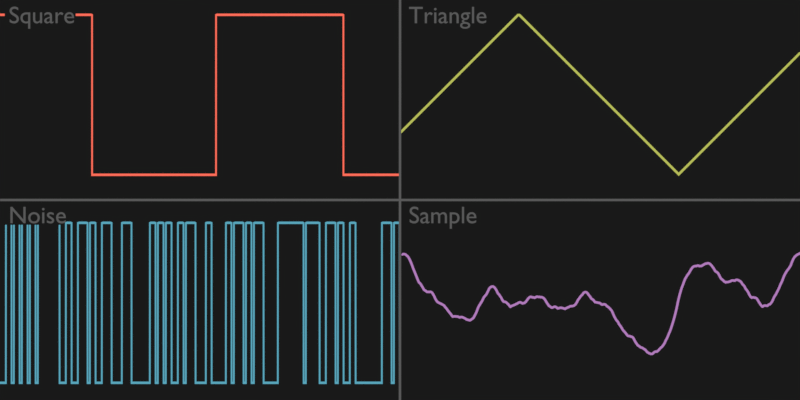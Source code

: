 # Source: combined.blend  (saved by Blender 3.4.6; exported with 4.5.12 LTS)
import bpy
from mathutils import Matrix  # noqa: F401  (used for matrix-valued properties, if any)

bpy.ops.wm.read_factory_settings(use_empty=True)
scene = bpy.context.scene
scene.name = 'Scene'

# ---- collections
col_collection = bpy.data.collections.new('Collection'); scene.collection.children.link(col_collection)

# ---- materials (node trees are filled in below, after node groups)
mat_red = bpy.data.materials.new('red')
mat_red.use_transparent_shadow = False
mat_gray = bpy.data.materials.new('gray')
mat_gray_001 = bpy.data.materials.new('gray.001')
mat_green = bpy.data.materials.new('green')
mat_red_001 = bpy.data.materials.new('red.001')
mat_red_001.use_transparent_shadow = False
mat_gray_002 = bpy.data.materials.new('gray.002')
mat_background_001 = bpy.data.materials.new('background.001')
mat_blue = bpy.data.materials.new('blue')
mat_magenta = bpy.data.materials.new('magenta')

# ---- node groups
ng_geometry_nodes = bpy.data.node_groups.new('Geometry Nodes', 'GeometryNodeTree')
_s = ng_geometry_nodes.interface.new_socket(name='Geometry', in_out='OUTPUT', socket_type='NodeSocketGeometry')
_s = ng_geometry_nodes.interface.new_socket(name='Geometry', in_out='INPUT', socket_type='NodeSocketGeometry')
ng_geometry_nodes.is_modifier = True
_N = ng_geometry_nodes.nodes; _L = ng_geometry_nodes.links
n0 = _N.new('NodeGroupOutput'); n0.name = 'Group Output'; n0.location = (1347, -37)
n1 = _N.new('GeometryNodeCurvePrimitiveLine'); n1.name = 'Curve Line'; n1.location = (-636, 55)
n1.inputs[0].default_value = (5.0, 0.0, 0.0)
n1.inputs[1].default_value = (0.0, 0.0, 0.0)
n2 = _N.new('GeometryNodeSubdivideCurve'); n2.name = 'Subdivide Curve'; n2.location = (-342, 67)
n2.inputs[1].default_value = 10000
n3 = _N.new('GeometryNodeSetPosition'); n3.name = 'Set Position'; n3.location = (687, 112)
n4 = _N.new('ShaderNodeCombineXYZ'); n4.name = 'Combine XYZ'; n4.location = (472, -11)
n5 = _N.new('GeometryNodeCurveToMesh'); n5.name = 'Curve to Mesh'; n5.location = (907, 93)
n6 = _N.new('GeometryNodeSetMaterial'); n6.name = 'Set Material'; n6.location = (1127, 58)
n6.inputs[2].default_value = mat_red
n7 = _N.new('GeometryNodeCurvePrimitiveLine'); n7.name = 'Curve Line.001'; n7.location = (417, -147)
n7.inputs[1].default_value = (0.03, 0.0, 0.0)
n8 = _N.new('ShaderNodeMath'); n8.name = 'Math.004'; n8.location = (102, -22)
n8.operation = 'GREATER_THAN'
n8.inputs[1].default_value = 1.571
n9 = _N.new('ShaderNodeMath'); n9.name = 'Math.005'; n9.location = (281, -29)
n9.operation = 'MULTIPLY_ADD'
n9.inputs[1].default_value = 2.0
n9.inputs[2].default_value = -1.0
n10 = _N.new('GeometryNodeInputPosition'); n10.name = 'Position'; n10.location = (-623, -231)
n11 = _N.new('ShaderNodeSeparateXYZ'); n11.name = 'Separate XYZ'; n11.location = (-440, -189)
n12 = _N.new('ShaderNodeMath'); n12.name = 'Math.003'; n12.location = (-78, -33)
n12.operation = 'MODULO'
n12.inputs[1].default_value = 3.142
n13 = _N.new('ShaderNodeMath'); n13.name = 'Math.006'; n13.location = (-258, -110)
n13.inputs[1].default_value = 2.0
n14 = _N.new('GeometryNodeInputNamedAttribute'); n14.name = 'Named Attribute'; n14.location = (882, 93)
n14.inputs[0].default_value = 'radius'
n15 = _N.new('GeometryNodeSwitch'); n15.name = 'Switch'; n15.location = (882, 93)
n15.input_type = 'FLOAT'
n15.inputs[1].default_value = 1.0
_L.new(n6.outputs[0], n0.inputs[0])
_L.new(n1.outputs[0], n2.inputs[0])
_L.new(n2.outputs[0], n3.inputs[0])
_L.new(n10.outputs[0], n11.inputs[0])
_L.new(n4.outputs[0], n3.inputs[3])
_L.new(n3.outputs[0], n5.inputs[0])
_L.new(n7.outputs[0], n5.inputs[1])
_L.new(n5.outputs[0], n6.inputs[0])
_L.new(n12.outputs[0], n8.inputs[0])
_L.new(n8.outputs[0], n9.inputs[0])
_L.new(n13.outputs[0], n12.inputs[0])
_L.new(n9.outputs[0], n4.inputs[1])
_L.new(n11.outputs[0], n13.inputs[0])
_L.new(n14.outputs[1], n15.inputs[0])
_L.new(n14.outputs[0], n15.inputs[2])
_L.new(n15.outputs[0], n5.inputs[2])
n0.is_active_output = True
ng_geometry_nodes_001 = bpy.data.node_groups.new('Geometry Nodes.001', 'GeometryNodeTree')
_s = ng_geometry_nodes_001.interface.new_socket(name='Geometry', in_out='OUTPUT', socket_type='NodeSocketGeometry')
_s = ng_geometry_nodes_001.interface.new_socket(name='Geometry', in_out='INPUT', socket_type='NodeSocketGeometry')
ng_geometry_nodes_001.is_modifier = True
_N = ng_geometry_nodes_001.nodes; _L = ng_geometry_nodes_001.links
n0 = _N.new('NodeGroupOutput'); n0.name = 'Group Output'; n0.location = (1321, -37)
n1 = _N.new('GeometryNodeCurvePrimitiveLine'); n1.name = 'Curve Line'; n1.location = (-636, 55)
n1.inputs[0].default_value = (1.53, 0.0, 0.0)
n1.inputs[1].default_value = (-3.47, 0.0, 0.0)
n2 = _N.new('GeometryNodeSubdivideCurve'); n2.name = 'Subdivide Curve'; n2.location = (-342, 67)
n2.inputs[1].default_value = 4096
n3 = _N.new('GeometryNodeInputPosition'); n3.name = 'Position'; n3.location = (-464, -100)
n4 = _N.new('ShaderNodeSeparateXYZ'); n4.name = 'Separate XYZ'; n4.location = (-281, -58)
n5 = _N.new('GeometryNodeSetPosition'); n5.name = 'Set Position'; n5.location = (661, 112)
n6 = _N.new('ShaderNodeCombineXYZ'); n6.name = 'Combine XYZ'; n6.location = (446, -11)
n7 = _N.new('GeometryNodeCurveToMesh'); n7.name = 'Curve to Mesh'; n7.location = (881, 93)
n8 = _N.new('GeometryNodeSetMaterial'); n8.name = 'Set Material'; n8.location = (1101, 58)
n8.inputs[2].default_value = mat_green
n9 = _N.new('ShaderNodeMath'); n9.name = 'Math.001'; n9.location = (-97, -29)
n9.operation = 'MULTIPLY'
n9.inputs[1].default_value = 1.0
n10 = _N.new('GeometryNodeCurvePrimitiveLine'); n10.name = 'Curve Line.001'; n10.location = (417, -147)
n10.inputs[1].default_value = (0.03, 0.0, 0.0)
n11 = _N.new('ShaderNodeMath'); n11.name = 'Math'; n11.location = (83, -54)
n11.operation = 'PINGPONG'
n11.inputs[1].default_value = 2.0
n12 = _N.new('ShaderNodeMath'); n12.name = 'Math.002'; n12.location = (266, -36)
n12.operation = 'SUBTRACT'
n12.inputs[1].default_value = 1.0
n13 = _N.new('GeometryNodeInputNamedAttribute'); n13.name = 'Named Attribute'; n13.location = (856, 93)
n13.inputs[0].default_value = 'radius'
n14 = _N.new('GeometryNodeSwitch'); n14.name = 'Switch'; n14.location = (856, 93)
n14.input_type = 'FLOAT'
n14.inputs[1].default_value = 1.0
_L.new(n8.outputs[0], n0.inputs[0])
_L.new(n1.outputs[0], n2.inputs[0])
_L.new(n2.outputs[0], n5.inputs[0])
_L.new(n3.outputs[0], n4.inputs[0])
_L.new(n9.outputs[0], n11.inputs[0])
_L.new(n12.outputs[0], n6.inputs[1])
_L.new(n6.outputs[0], n5.inputs[3])
_L.new(n5.outputs[0], n7.inputs[0])
_L.new(n10.outputs[0], n7.inputs[1])
_L.new(n7.outputs[0], n8.inputs[0])
_L.new(n4.outputs[0], n9.inputs[0])
_L.new(n11.outputs[0], n12.inputs[0])
_L.new(n13.outputs[1], n14.inputs[0])
_L.new(n13.outputs[0], n14.inputs[2])
_L.new(n14.outputs[0], n7.inputs[2])
n0.is_active_output = True
ng_geometry_nodes_002 = bpy.data.node_groups.new('Geometry Nodes.002', 'GeometryNodeTree')
_s = ng_geometry_nodes_002.interface.new_socket(name='Geometry', in_out='OUTPUT', socket_type='NodeSocketGeometry')
_s = ng_geometry_nodes_002.interface.new_socket(name='Geometry', in_out='INPUT', socket_type='NodeSocketGeometry')
ng_geometry_nodes_002.is_modifier = True
_N = ng_geometry_nodes_002.nodes; _L = ng_geometry_nodes_002.links
n0 = _N.new('GeometryNodeCurvePrimitiveLine'); n0.name = 'Curve Line'; n0.location = (-636, 55)
n0.inputs[0].default_value = (1.53, 0.0, 0.0)
n0.inputs[1].default_value = (-3.52, 0.0, 0.0)
n1 = _N.new('GeometryNodeInputPosition'); n1.name = 'Position'; n1.location = (-464, -100)
n2 = _N.new('ShaderNodeSeparateXYZ'); n2.name = 'Separate XYZ'; n2.location = (-281, -58)
n3 = _N.new('FunctionNodeRandomValue'); n3.name = 'Random Value'; n3.location = (269, -91)
n3.inputs[2].default_value = -1.0
n4 = _N.new('ShaderNodeMath'); n4.name = 'Math.001'; n4.location = (-105, -53)
n4.operation = 'SNAP'
n4.inputs[1].default_value = 0.05
n5 = _N.new('ShaderNodeMath'); n5.name = 'Math.002'; n5.location = (78, -47)
n5.operation = 'MULTIPLY'
n5.inputs[1].default_value = 20.0
n6 = _N.new('ShaderNodeMath'); n6.name = 'Math.003'; n6.location = (452, -36)
n6.operation = 'SNAP'
n6.inputs[1].default_value = 1.0
n7 = _N.new('ShaderNodeCombineXYZ'); n7.name = 'Combine XYZ'; n7.location = (865, -35)
n8 = _N.new('GeometryNodeCurvePrimitiveLine'); n8.name = 'Curve Line.001'; n8.location = (836, -170)
n8.inputs[1].default_value = (0.03, 0.0, 0.0)
n9 = _N.new('NodeGroupOutput'); n9.name = 'Group Output'; n9.location = (1751, 1)
n10 = _N.new('GeometryNodeSetMaterial'); n10.name = 'Set Material'; n10.location = (1531, 96)
n10.inputs[2].default_value = mat_blue
n11 = _N.new('GeometryNodeCurveToMesh'); n11.name = 'Curve to Mesh'; n11.location = (1311, 131)
n12 = _N.new('GeometryNodeSetPosition'); n12.name = 'Set Position'; n12.location = (1091, 150)
n13 = _N.new('ShaderNodeMapRange'); n13.name = 'Map Range'; n13.location = (630, 32)
n13.inputs[1].default_value = -1.0
n13.inputs[2].default_value = 0.0
n13.inputs[3].default_value = -1.0
n14 = _N.new('GeometryNodeSubdivideCurve'); n14.name = 'Subdivide Curve'; n14.location = (-342, 67)
n14.inputs[1].default_value = 4096
n15 = _N.new('GeometryNodeInputNamedAttribute'); n15.name = 'Named Attribute'; n15.location = (1286, 131)
n15.inputs[0].default_value = 'radius'
n16 = _N.new('GeometryNodeSwitch'); n16.name = 'Switch'; n16.location = (1286, 131)
n16.input_type = 'FLOAT'
n16.inputs[1].default_value = 1.0
_L.new(n10.outputs[0], n9.inputs[0])
_L.new(n0.outputs[0], n14.inputs[0])
_L.new(n14.outputs[0], n12.inputs[0])
_L.new(n1.outputs[0], n2.inputs[0])
_L.new(n7.outputs[0], n12.inputs[3])
_L.new(n12.outputs[0], n11.inputs[0])
_L.new(n8.outputs[0], n11.inputs[1])
_L.new(n11.outputs[0], n10.inputs[0])
_L.new(n4.outputs[0], n5.inputs[0])
_L.new(n5.outputs[0], n3.inputs[7])
_L.new(n3.outputs[1], n6.inputs[0])
_L.new(n6.outputs[0], n13.inputs[0])
_L.new(n2.outputs[0], n4.inputs[0])
_L.new(n13.outputs[0], n7.inputs[1])
_L.new(n15.outputs[1], n16.inputs[0])
_L.new(n15.outputs[0], n16.inputs[2])
_L.new(n16.outputs[0], n11.inputs[2])
n9.is_active_output = True
ng_geometry_nodes_003 = bpy.data.node_groups.new('Geometry Nodes.003', 'GeometryNodeTree')
_s = ng_geometry_nodes_003.interface.new_socket(name='Geometry', in_out='OUTPUT', socket_type='NodeSocketGeometry')
_s = ng_geometry_nodes_003.interface.new_socket(name='Geometry', in_out='INPUT', socket_type='NodeSocketGeometry')
ng_geometry_nodes_003.is_modifier = True
_N = ng_geometry_nodes_003.nodes; _L = ng_geometry_nodes_003.links
n0 = _N.new('NodeGroupOutput'); n0.name = 'Group Output'; n0.location = (1324, -37)
n1 = _N.new('GeometryNodeCurvePrimitiveLine'); n1.name = 'Curve Line'; n1.location = (-636, 55)
n1.inputs[0].default_value = (1.53, 0.0, 0.0)
n1.inputs[1].default_value = (-3.47, 0.0, 0.0)
n2 = _N.new('GeometryNodeSubdivideCurve'); n2.name = 'Subdivide Curve'; n2.location = (-342, 67)
n2.inputs[1].default_value = 1024
n3 = _N.new('GeometryNodeInputPosition'); n3.name = 'Position'; n3.location = (-464, -100)
n4 = _N.new('ShaderNodeSeparateXYZ'); n4.name = 'Separate XYZ'; n4.location = (-281, -58)
n5 = _N.new('GeometryNodeSetPosition'); n5.name = 'Set Position'; n5.location = (664, 112)
n6 = _N.new('ShaderNodeCombineXYZ'); n6.name = 'Combine XYZ'; n6.location = (449, -11)
n7 = _N.new('GeometryNodeCurveToMesh'); n7.name = 'Curve to Mesh'; n7.location = (884, 93)
n8 = _N.new('GeometryNodeSetMaterial'); n8.name = 'Set Material'; n8.location = (1104, 58)
n8.inputs[2].default_value = mat_magenta
n9 = _N.new('ShaderNodeMath'); n9.name = 'Math.001'; n9.location = (-97, -29)
n9.operation = 'MULTIPLY'
n9.inputs[1].default_value = 1.0
n10 = _N.new('ShaderNodeTexNoise'); n10.name = 'Noise Texture'; n10.location = (89, -52)
n10.noise_dimensions = '1D'
n10.inputs[2].default_value = 1.0
n10.inputs[3].default_value = 8.0
n10.inputs[4].default_value = 0.35
n11 = _N.new('ShaderNodeMapRange'); n11.name = 'Map Range'; n11.location = (269, -17)
n11.clamp = False
n11.inputs[1].default_value = 0.2
n11.inputs[2].default_value = 0.8
n11.inputs[3].default_value = -1.0
n12 = _N.new('GeometryNodeCurvePrimitiveLine'); n12.name = 'Curve Line.001'; n12.location = (658, -57)
n12.inputs[1].default_value = (0.03, 0.0, 0.0)
n13 = _N.new('GeometryNodeInputNamedAttribute'); n13.name = 'Named Attribute'; n13.location = (859, 93)
n13.inputs[0].default_value = 'radius'
n14 = _N.new('GeometryNodeSwitch'); n14.name = 'Switch'; n14.location = (859, 93)
n14.input_type = 'FLOAT'
n14.inputs[1].default_value = 1.0
_L.new(n8.outputs[0], n0.inputs[0])
_L.new(n1.outputs[0], n2.inputs[0])
_L.new(n2.outputs[0], n5.inputs[0])
_L.new(n3.outputs[0], n4.inputs[0])
_L.new(n11.outputs[0], n6.inputs[1])
_L.new(n6.outputs[0], n5.inputs[3])
_L.new(n5.outputs[0], n7.inputs[0])
_L.new(n12.outputs[0], n7.inputs[1])
_L.new(n7.outputs[0], n8.inputs[0])
_L.new(n4.outputs[0], n9.inputs[0])
_L.new(n9.outputs[0], n10.inputs[1])
_L.new(n10.outputs[0], n11.inputs[0])
_L.new(n13.outputs[1], n14.inputs[0])
_L.new(n13.outputs[0], n14.inputs[2])
_L.new(n14.outputs[0], n7.inputs[2])
n0.is_active_output = True

# ---- material node trees
mat_red.use_nodes = True; mat_red.node_tree.nodes.clear()
_N = mat_red.node_tree.nodes; _L = mat_red.node_tree.links
n0 = _N.new('ShaderNodeOutputMaterial'); n0.name = 'Material Output'; n0.location = (300, 300)
n1 = _N.new('ShaderNodeEmission'); n1.name = 'Emission'; n1.location = (10, 300)
n1.inputs[0].default_value = (1.0, 0.154, 0.1, 1.0)
_L.new(n1.outputs[0], n0.inputs[0])
n0.is_active_output = True
mat_gray.use_nodes = True; mat_gray.node_tree.nodes.clear()
_N = mat_gray.node_tree.nodes; _L = mat_gray.node_tree.links
n0 = _N.new('ShaderNodeOutputMaterial'); n0.name = 'Material Output'; n0.location = (300, 300)
n0.target = 'CYCLES'
n1 = _N.new('ShaderNodeEmission'); n1.name = 'Emission.001'; n1.location = (10, 300)
n1.inputs[0].default_value = (0.1, 0.1, 0.1, 1.0)
n2 = _N.new('ShaderNodeOutputMaterial'); n2.name = 'Material Output.001'; n2.location = (0, 0)
n2.target = 'EEVEE'
n3 = _N.new('ShaderNodeMixShader'); n3.name = 'Mix Shader'; n3.location = (0, 0)
n3.label = 'Disable Shadow'
n3.hide = True
n4 = _N.new('ShaderNodeLightPath'); n4.name = 'Light Path'; n4.location = (0, 0)
n4.hide = True
n5 = _N.new('ShaderNodeBsdfTransparent'); n5.name = 'Transparent BSDF'; n5.location = (0, 0)
n5.hide = True
_L.new(n1.outputs[0], n0.inputs[0])
_L.new(n1.outputs[0], n3.inputs[1])
_L.new(n3.outputs[0], n2.inputs[0])
_L.new(n4.outputs[1], n3.inputs[0])
_L.new(n5.outputs[0], n3.inputs[2])
n0.is_active_output = True
mat_gray_001.use_nodes = True; mat_gray_001.node_tree.nodes.clear()
_N = mat_gray_001.node_tree.nodes; _L = mat_gray_001.node_tree.links
n0 = _N.new('ShaderNodeOutputMaterial'); n0.name = 'Material Output'; n0.location = (300, 300)
n0.target = 'CYCLES'
n1 = _N.new('ShaderNodeEmission'); n1.name = 'Emission.001'; n1.location = (10, 300)
n1.inputs[0].default_value = (0.1, 0.1, 0.1, 1.0)
n2 = _N.new('ShaderNodeOutputMaterial'); n2.name = 'Material Output.001'; n2.location = (0, 0)
n2.target = 'EEVEE'
n3 = _N.new('ShaderNodeMixShader'); n3.name = 'Mix Shader'; n3.location = (0, 0)
n3.label = 'Disable Shadow'
n3.hide = True
n4 = _N.new('ShaderNodeLightPath'); n4.name = 'Light Path'; n4.location = (0, 0)
n4.hide = True
n5 = _N.new('ShaderNodeBsdfTransparent'); n5.name = 'Transparent BSDF'; n5.location = (0, 0)
n5.hide = True
_L.new(n1.outputs[0], n0.inputs[0])
_L.new(n1.outputs[0], n3.inputs[1])
_L.new(n3.outputs[0], n2.inputs[0])
_L.new(n4.outputs[1], n3.inputs[0])
_L.new(n5.outputs[0], n3.inputs[2])
n0.is_active_output = True
mat_green.use_nodes = True; mat_green.node_tree.nodes.clear()
_N = mat_green.node_tree.nodes; _L = mat_green.node_tree.links
n0 = _N.new('ShaderNodeOutputMaterial'); n0.name = 'Material Output'; n0.location = (300, 300)
n0.target = 'CYCLES'
n1 = _N.new('ShaderNodeEmission'); n1.name = 'Emission.001'; n1.location = (10, 300)
n1.inputs[0].default_value = (0.468, 0.5, 0.1, 1.0)
n2 = _N.new('ShaderNodeOutputMaterial'); n2.name = 'Material Output.001'; n2.location = (0, 0)
n2.target = 'EEVEE'
n3 = _N.new('ShaderNodeMixShader'); n3.name = 'Mix Shader'; n3.location = (0, 0)
n3.label = 'Disable Shadow'
n3.hide = True
n4 = _N.new('ShaderNodeLightPath'); n4.name = 'Light Path'; n4.location = (0, 0)
n4.hide = True
n5 = _N.new('ShaderNodeBsdfTransparent'); n5.name = 'Transparent BSDF'; n5.location = (0, 0)
n5.hide = True
_L.new(n1.outputs[0], n0.inputs[0])
_L.new(n1.outputs[0], n3.inputs[1])
_L.new(n3.outputs[0], n2.inputs[0])
_L.new(n4.outputs[1], n3.inputs[0])
_L.new(n5.outputs[0], n3.inputs[2])
n0.is_active_output = True
mat_red_001.use_nodes = True; mat_red_001.node_tree.nodes.clear()
_N = mat_red_001.node_tree.nodes; _L = mat_red_001.node_tree.links
n0 = _N.new('ShaderNodeOutputMaterial'); n0.name = 'Material Output'; n0.location = (300, 300)
n1 = _N.new('ShaderNodeEmission'); n1.name = 'Emission'; n1.location = (10, 300)
n1.inputs[0].default_value = (1.0, 0.154, 0.1, 1.0)
_L.new(n1.outputs[0], n0.inputs[0])
n0.is_active_output = True
mat_gray_002.use_nodes = True; mat_gray_002.node_tree.nodes.clear()
_N = mat_gray_002.node_tree.nodes; _L = mat_gray_002.node_tree.links
n0 = _N.new('ShaderNodeOutputMaterial'); n0.name = 'Material Output'; n0.location = (300, 300)
n0.target = 'CYCLES'
n1 = _N.new('ShaderNodeEmission'); n1.name = 'Emission.001'; n1.location = (10, 300)
n1.inputs[0].default_value = (0.1, 0.1, 0.1, 1.0)
n2 = _N.new('ShaderNodeOutputMaterial'); n2.name = 'Material Output.001'; n2.location = (0, 0)
n2.target = 'EEVEE'
n3 = _N.new('ShaderNodeMixShader'); n3.name = 'Mix Shader'; n3.location = (0, 0)
n3.label = 'Disable Shadow'
n3.hide = True
n4 = _N.new('ShaderNodeLightPath'); n4.name = 'Light Path'; n4.location = (0, 0)
n4.hide = True
n5 = _N.new('ShaderNodeBsdfTransparent'); n5.name = 'Transparent BSDF'; n5.location = (0, 0)
n5.hide = True
_L.new(n1.outputs[0], n0.inputs[0])
_L.new(n1.outputs[0], n3.inputs[1])
_L.new(n3.outputs[0], n2.inputs[0])
_L.new(n4.outputs[1], n3.inputs[0])
_L.new(n5.outputs[0], n3.inputs[2])
n0.is_active_output = True
mat_background_001.use_nodes = True; mat_background_001.node_tree.nodes.clear()
_N = mat_background_001.node_tree.nodes; _L = mat_background_001.node_tree.links
n0 = _N.new('ShaderNodeOutputMaterial'); n0.name = 'Material Output'; n0.location = (320, 287)
n0.target = 'CYCLES'
n1 = _N.new('ShaderNodeMixShader'); n1.name = 'Mix Shader'; n1.location = (30, 287)
n1.inputs[0].default_value = 0.0
n2 = _N.new('ShaderNodeBsdfTransparent'); n2.name = 'Transparent BSDF'; n2.location = (-160, 227)
n3 = _N.new('ShaderNodeEmission'); n3.name = 'Emission'; n3.location = (-139, 111)
n3.inputs[0].default_value = (0.01, 0.01, 0.01, 1.0)
n4 = _N.new('ShaderNodeOutputMaterial'); n4.name = 'Material Output.001'; n4.location = (0, 0)
n4.target = 'EEVEE'
n5 = _N.new('ShaderNodeMixShader'); n5.name = 'Mix Shader.001'; n5.location = (0, 0)
n5.label = 'Disable Shadow'
n5.hide = True
n6 = _N.new('ShaderNodeLightPath'); n6.name = 'Light Path'; n6.location = (0, 0)
n6.hide = True
n7 = _N.new('ShaderNodeBsdfTransparent'); n7.name = 'Transparent BSDF.001'; n7.location = (0, 0)
n7.hide = True
_L.new(n3.outputs[0], n1.inputs[1])
_L.new(n2.outputs[0], n1.inputs[2])
_L.new(n3.outputs[0], n0.inputs[0])
_L.new(n3.outputs[0], n5.inputs[1])
_L.new(n5.outputs[0], n4.inputs[0])
_L.new(n6.outputs[1], n5.inputs[0])
_L.new(n7.outputs[0], n5.inputs[2])
n0.is_active_output = True
mat_blue.use_nodes = True; mat_blue.node_tree.nodes.clear()
_N = mat_blue.node_tree.nodes; _L = mat_blue.node_tree.links
n0 = _N.new('ShaderNodeOutputMaterial'); n0.name = 'Material Output'; n0.location = (300, 300)
n0.target = 'CYCLES'
n1 = _N.new('ShaderNodeEmission'); n1.name = 'Emission.001'; n1.location = (10, 300)
n1.inputs[0].default_value = (0.1, 0.38, 0.5, 1.0)
n2 = _N.new('ShaderNodeOutputMaterial'); n2.name = 'Material Output.001'; n2.location = (0, 0)
n2.target = 'EEVEE'
n3 = _N.new('ShaderNodeMixShader'); n3.name = 'Mix Shader'; n3.location = (0, 0)
n3.label = 'Disable Shadow'
n3.hide = True
n4 = _N.new('ShaderNodeLightPath'); n4.name = 'Light Path'; n4.location = (0, 0)
n4.hide = True
n5 = _N.new('ShaderNodeBsdfTransparent'); n5.name = 'Transparent BSDF'; n5.location = (0, 0)
n5.hide = True
_L.new(n1.outputs[0], n0.inputs[0])
_L.new(n1.outputs[0], n3.inputs[1])
_L.new(n3.outputs[0], n2.inputs[0])
_L.new(n4.outputs[1], n3.inputs[0])
_L.new(n5.outputs[0], n3.inputs[2])
n0.is_active_output = True
mat_magenta.use_nodes = True; mat_magenta.node_tree.nodes.clear()
_N = mat_magenta.node_tree.nodes; _L = mat_magenta.node_tree.links
n0 = _N.new('ShaderNodeOutputMaterial'); n0.name = 'Material Output'; n0.location = (300, 300)
n0.target = 'CYCLES'
n1 = _N.new('ShaderNodeEmission'); n1.name = 'Emission.001'; n1.location = (10, 300)
n1.inputs[0].default_value = (0.44, 0.2, 0.5, 1.0)
n2 = _N.new('ShaderNodeOutputMaterial'); n2.name = 'Material Output.001'; n2.location = (0, 0)
n2.target = 'EEVEE'
n3 = _N.new('ShaderNodeMixShader'); n3.name = 'Mix Shader'; n3.location = (0, 0)
n3.label = 'Disable Shadow'
n3.hide = True
n4 = _N.new('ShaderNodeLightPath'); n4.name = 'Light Path'; n4.location = (0, 0)
n4.hide = True
n5 = _N.new('ShaderNodeBsdfTransparent'); n5.name = 'Transparent BSDF'; n5.location = (0, 0)
n5.hide = True
_L.new(n1.outputs[0], n0.inputs[0])
_L.new(n1.outputs[0], n3.inputs[1])
_L.new(n3.outputs[0], n2.inputs[0])
_L.new(n4.outputs[1], n3.inputs[0])
_L.new(n5.outputs[0], n3.inputs[2])
n0.is_active_output = True

# ---- world
world_world = bpy.data.worlds.new('World'); scene.world = world_world
world_world.use_nodes = True; world_world.node_tree.nodes.clear()
_N = world_world.node_tree.nodes; _L = world_world.node_tree.links
n0 = _N.new('ShaderNodeOutputWorld'); n0.name = 'World Output'; n0.location = (300, 300)
n1 = _N.new('ShaderNodeBackground'); n1.name = 'Background'; n1.location = (10, 300)
n1.inputs[0].default_value = (0.01, 0.01, 0.01, 1.0)
_L.new(n1.outputs[0], n0.inputs[0])
n0.is_active_output = True
world_world.color = (0.05088, 0.05088, 0.05088)
world_world.use_sun_shadow = False
world_world.sun_shadow_jitter_overblur = 0.0

# ---- cameras
cam_camera_001 = bpy.data.cameras.new('Camera.001')
cam_camera_001.type = 'ORTHO'
cam_camera_001.passepartout_alpha = 1.0
cam_camera_001.ortho_scale = 10.0

# ---- meshes
me_plane = bpy.data.meshes.new('Plane')
me_plane.from_pydata([(-10.0, -0.015, 0.0), (10.0, -0.015, 0.0), (-10.0, 0.015, 0.0), (10.0, 0.015, 0.0)], [], [(0, 1, 3, 2)])
_uv = me_plane.uv_layers.new(name='UVMap')
_uv.uv.foreach_set('vector', [0.0, 0.0, 1.0, 0.0, 1.0, 1.0, 0.0, 1.0])
me_plane.materials.append(mat_gray_001)
me_plane.update()
me_plane_001 = bpy.data.meshes.new('Plane.001')
me_plane_001.from_pydata([(-10.0, -0.015, 0.0), (10.0, -0.015, 0.0), (-10.0, 0.015, 0.0), (10.0, 0.015, 0.0)], [], [(0, 1, 3, 2)])
_uv = me_plane_001.uv_layers.new(name='UVMap')
_uv.uv.foreach_set('vector', [0.0, 0.0, 1.0, 0.0, 1.0, 1.0, 0.0, 1.0])
me_plane_001.materials.append(mat_gray_001)
me_plane_001.update()
me_plane_006 = bpy.data.meshes.new('Plane.006')
me_plane_006.from_pydata([(-0.331, -1.1, 0.0), (7.428, -1.1, 0.0), (-0.331, 1.0, 0.0), (7.428, 1.0, 0.0)], [], [(0, 1, 3, 2)])
_uv = me_plane_006.uv_layers.new(name='UVMap')
_uv.uv.foreach_set('vector', [0.0, 0.0, 1.0, 0.0, 1.0, 1.0, 0.0, 1.0])
me_plane_006.materials.append(mat_background_001)
me_plane_006.update()
me_plane_002 = bpy.data.meshes.new('Plane.002')
me_plane_002.from_pydata([(-0.331, -1.1, 0.0), (5.588, -1.1, 0.0), (-0.331, 1.0, 0.0), (5.588, 1.0, 0.0)], [], [(0, 1, 3, 2)])
_uv = me_plane_002.uv_layers.new(name='UVMap')
_uv.uv.foreach_set('vector', [0.0, 0.0, 1.0, 0.0, 1.0, 1.0, 0.0, 1.0])
me_plane_002.materials.append(mat_background_001)
me_plane_002.update()
me_plane_003 = bpy.data.meshes.new('Plane.003')
me_plane_003.from_pydata([(-0.331, -1.1, 0.0), (7.428, -1.1, 0.0), (-0.331, 1.0, 0.0), (7.428, 1.0, 0.0)], [], [(0, 1, 3, 2)])
_uv = me_plane_003.uv_layers.new(name='UVMap')
_uv.uv.foreach_set('vector', [0.0, 0.0, 1.0, 0.0, 1.0, 1.0, 0.0, 1.0])
me_plane_003.materials.append(mat_background_001)
me_plane_003.update()
me_plane_004 = bpy.data.meshes.new('Plane.004')
me_plane_004.from_pydata([(-0.331, -1.1, 0.0), (4.622, -1.1, 0.0), (-0.331, 1.0, 0.0), (4.622, 1.0, 0.0)], [], [(0, 1, 3, 2)])
_uv = me_plane_004.uv_layers.new(name='UVMap')
_uv.uv.foreach_set('vector', [0.0, 0.0, 1.0, 0.0, 1.0, 1.0, 0.0, 1.0])
me_plane_004.materials.append(mat_background_001)
me_plane_004.update()

# ---- curves / text
cu_beziercurve = bpy.data.curves.new('BezierCurve', 'CURVE')
cu_beziercurve.dimensions = '3D'
_sp = cu_beziercurve.splines.new('BEZIER'); _sp.bezier_points.add(1)
_sp.bezier_points.foreach_set('co', [-1.0, 0.0, 0.0, 1.0, 0.0, 0.0])
_sp.bezier_points.foreach_set('handle_left', [-1.5, -0.5, 0.0, 0.0, 0.0, 0.0])
_sp.bezier_points.foreach_set('handle_right', [-0.5, 0.5, 0.0, 2.0, 0.0, 0.0])
for _p, _l, _r in zip(_sp.bezier_points, ['ALIGNED', 'ALIGNED'], ['ALIGNED', 'ALIGNED']): _p.handle_left_type = _l; _p.handle_right_type = _r
_sp.order_u = 0
_sp.order_v = 0
cu_beziercurve.materials.append(mat_red)
cu_beziercurve.use_path = True
cu_beziercurve.fill_mode = 'FULL'
txt_text = bpy.data.curves.new('Text', 'FONT')
txt_text.dimensions = '2D'
txt_text.body = '0'
txt_text.materials.append(mat_gray)
txt_text.align_y = 'TOP'
txt_text.size = 0.3
cu_beziercurve_001 = bpy.data.curves.new('BezierCurve.001', 'CURVE')
cu_beziercurve_001.dimensions = '3D'
_sp = cu_beziercurve_001.splines.new('BEZIER'); _sp.bezier_points.add(1)
_sp.bezier_points.foreach_set('co', [-1.0, 0.0, 0.0, 1.0, 0.0, 0.0])
_sp.bezier_points.foreach_set('handle_left', [-1.5, -0.5, 0.0, 0.0, 0.0, 0.0])
_sp.bezier_points.foreach_set('handle_right', [-0.5, 0.5, 0.0, 2.0, 0.0, 0.0])
for _p, _l, _r in zip(_sp.bezier_points, ['ALIGNED', 'ALIGNED'], ['ALIGNED', 'ALIGNED']): _p.handle_left_type = _l; _p.handle_right_type = _r
_sp.order_u = 0
_sp.order_v = 0
cu_beziercurve_001.materials.append(mat_green)
cu_beziercurve_001.use_path = True
cu_beziercurve_001.fill_mode = 'FULL'
cu_beziercurve_002 = bpy.data.curves.new('BezierCurve.002', 'CURVE')
cu_beziercurve_002.dimensions = '3D'
_sp = cu_beziercurve_002.splines.new('BEZIER'); _sp.bezier_points.add(1)
_sp.bezier_points.foreach_set('co', [-1.0, 0.0, 0.0, 1.0, 0.0, 0.0])
_sp.bezier_points.foreach_set('handle_left', [-1.5, -0.5, 0.0, 0.0, 0.0, 0.0])
_sp.bezier_points.foreach_set('handle_right', [-0.5, 0.5, 0.0, 2.0, 0.0, 0.0])
for _p, _l, _r in zip(_sp.bezier_points, ['ALIGNED', 'ALIGNED'], ['ALIGNED', 'ALIGNED']): _p.handle_left_type = _l; _p.handle_right_type = _r
_sp.order_u = 0
_sp.order_v = 0
cu_beziercurve_002.materials.append(mat_red)
cu_beziercurve_002.use_path = True
cu_beziercurve_002.fill_mode = 'FULL'
cu_beziercurve_003 = bpy.data.curves.new('BezierCurve.003', 'CURVE')
cu_beziercurve_003.dimensions = '3D'
_sp = cu_beziercurve_003.splines.new('BEZIER'); _sp.bezier_points.add(1)
_sp.bezier_points.foreach_set('co', [-1.0, 0.0, 0.0, 1.0, 0.0, 0.0])
_sp.bezier_points.foreach_set('handle_left', [-1.5, -0.5, 0.0, 0.0, 0.0, 0.0])
_sp.bezier_points.foreach_set('handle_right', [-0.5, 0.5, 0.0, 2.0, 0.0, 0.0])
for _p, _l, _r in zip(_sp.bezier_points, ['ALIGNED', 'ALIGNED'], ['ALIGNED', 'ALIGNED']): _p.handle_left_type = _l; _p.handle_right_type = _r
_sp.order_u = 0
_sp.order_v = 0
cu_beziercurve_003.materials.append(mat_red_001)
cu_beziercurve_003.use_path = True
cu_beziercurve_003.fill_mode = 'FULL'
txt_text_011 = bpy.data.curves.new('Text.011', 'FONT')
txt_text_011.dimensions = '2D'
txt_text_011.body = 'Triangle'
txt_text_011.materials.append(mat_gray_002)
txt_text_011.align_y = 'CENTER'
txt_text_011.size = 0.3
txt_text_001 = bpy.data.curves.new('Text.001', 'FONT')
txt_text_001.dimensions = '2D'
txt_text_001.body = 'Square'
txt_text_001.materials.append(mat_gray_002)
txt_text_001.align_y = 'CENTER'
txt_text_001.size = 0.3
txt_text_002 = bpy.data.curves.new('Text.002', 'FONT')
txt_text_002.dimensions = '2D'
txt_text_002.body = 'Sample'
txt_text_002.materials.append(mat_gray_002)
txt_text_002.align_y = 'CENTER'
txt_text_002.size = 0.3
txt_text_003 = bpy.data.curves.new('Text.003', 'FONT')
txt_text_003.dimensions = '2D'
txt_text_003.body = 'Noise'
txt_text_003.materials.append(mat_gray_002)
txt_text_003.align_y = 'CENTER'
txt_text_003.size = 0.3

# ---- objects
ob_beziercurve = bpy.data.objects.new('BezierCurve', cu_beziercurve)
ob_camera = bpy.data.objects.new('Camera', cam_camera_001)
ob_text = bpy.data.objects.new('Text', txt_text)
ob_plane = bpy.data.objects.new('Plane', me_plane)
ob_plane_001 = bpy.data.objects.new('Plane.001', me_plane_001)
ob_beziercurve_001 = bpy.data.objects.new('BezierCurve.001', cu_beziercurve_001)
ob_beziercurve_002 = bpy.data.objects.new('BezierCurve.002', cu_beziercurve_002)
ob_beziercurve_003 = bpy.data.objects.new('BezierCurve.003', cu_beziercurve_003)
ob_text_008 = bpy.data.objects.new('Text.008', txt_text_011)
ob_plane_016 = bpy.data.objects.new('Plane.016', me_plane_006)
ob_text_001 = bpy.data.objects.new('Text.001', txt_text_001)
ob_plane_002 = bpy.data.objects.new('Plane.002', me_plane_002)
ob_text_002 = bpy.data.objects.new('Text.002', txt_text_002)
ob_plane_003 = bpy.data.objects.new('Plane.003', me_plane_003)
ob_text_003 = bpy.data.objects.new('Text.003', txt_text_003)
ob_plane_004 = bpy.data.objects.new('Plane.004', me_plane_004)

# ---- transforms, parenting, visibility, modifiers, constraints
ob_beziercurve.location = (-5.002, 1.3, 0.0)
_m = ob_beziercurve.modifiers.new('GeometryNodes', 'NODES')
_m.node_group = ng_geometry_nodes
ob_camera.location = (0.0, 0.0, 1.0)
ob_text.location = (-1.34, 0.0, 0.05)
ob_text.hide_render = True
ob_text.visible_shadow = False
ob_plane.location = (5.0, 1.192e-07, 0.9)
ob_plane.visible_shadow = False
ob_plane_001.location = (0.0, 1.192e-07, 0.9)
ob_plane_001.rotation_euler = (0.0, -0.0, -1.571)
ob_plane_001.visible_shadow = False
ob_beziercurve_001.location = (3.484, 1.3, 0.0)
ob_beziercurve_001.visible_shadow = False
_m = ob_beziercurve_001.modifiers.new('GeometryNodes', 'NODES')
_m.node_group = ng_geometry_nodes_001
ob_beziercurve_002.location = (-1.516, -1.3, 0.0)
_m = ob_beziercurve_002.modifiers.new('GeometryNodes', 'NODES')
_m.node_group = ng_geometry_nodes_002
ob_beziercurve_003.location = (3.484, -1.3, 0.0)
_m = ob_beziercurve_003.modifiers.new('GeometryNodes', 'NODES')
_m.node_group = ng_geometry_nodes_003
ob_text_008.location = (0.1081, 2.3, 0.1)
ob_text_008.visible_shadow = False
ob_plane_016.location = (0.1081, 2.3, 0.05)
ob_plane_016.scale = (0.15, 0.1, 0.1)
ob_plane_016.visible_shadow = False
ob_text_001.location = (-4.892, 2.3, 0.1)
ob_text_001.visible_shadow = False
ob_plane_002.location = (-4.892, 2.3, 0.05)
ob_plane_002.scale = (0.15, 0.1, 0.1)
ob_plane_002.visible_shadow = False
ob_text_002.location = (0.1081, -0.2, 0.1)
ob_text_002.visible_shadow = False
ob_plane_003.location = (0.1081, -0.2, 0.05)
ob_plane_003.scale = (0.15, 0.1, 0.1)
ob_plane_003.visible_shadow = False
ob_text_003.location = (-4.892, -0.2, 0.1)
ob_text_003.visible_shadow = False
ob_plane_004.location = (-4.892, -0.2, 0.05)
ob_plane_004.scale = (0.15, 0.1, 0.1)
ob_plane_004.visible_shadow = False

# ---- collection membership
col_collection.objects.link(ob_beziercurve)
col_collection.objects.link(ob_camera)
col_collection.objects.link(ob_text)
col_collection.objects.link(ob_plane)
col_collection.objects.link(ob_plane_001)
col_collection.objects.link(ob_beziercurve_001)
col_collection.objects.link(ob_beziercurve_002)
col_collection.objects.link(ob_beziercurve_003)
col_collection.objects.link(ob_text_008)
col_collection.objects.link(ob_plane_016)
col_collection.objects.link(ob_text_001)
col_collection.objects.link(ob_plane_002)
col_collection.objects.link(ob_text_002)
col_collection.objects.link(ob_plane_003)
col_collection.objects.link(ob_text_003)
col_collection.objects.link(ob_plane_004)

# ---- scene / render settings (as saved in the file)
scene.camera = ob_camera
scene.frame_start = 1; scene.frame_end = 250; scene.frame_set(1)
scene.render.engine = 'BLENDER_EEVEE_NEXT'
scene.render.resolution_x = 2160
scene.render.dither_intensity = 0.0
scene.cycles.samples = 512
scene.cycles.sampling_pattern = 'TABULATED_SOBOL'
scene.cycles.use_adaptive_sampling = False
scene.cycles.use_light_tree = False
scene.eevee.taa_samples = 64
scene.eevee.taa_render_samples = 512
scene.eevee.use_taa_reprojection = False
scene.view_settings.view_transform = 'Standard'
bpy.context.view_layer.update()
